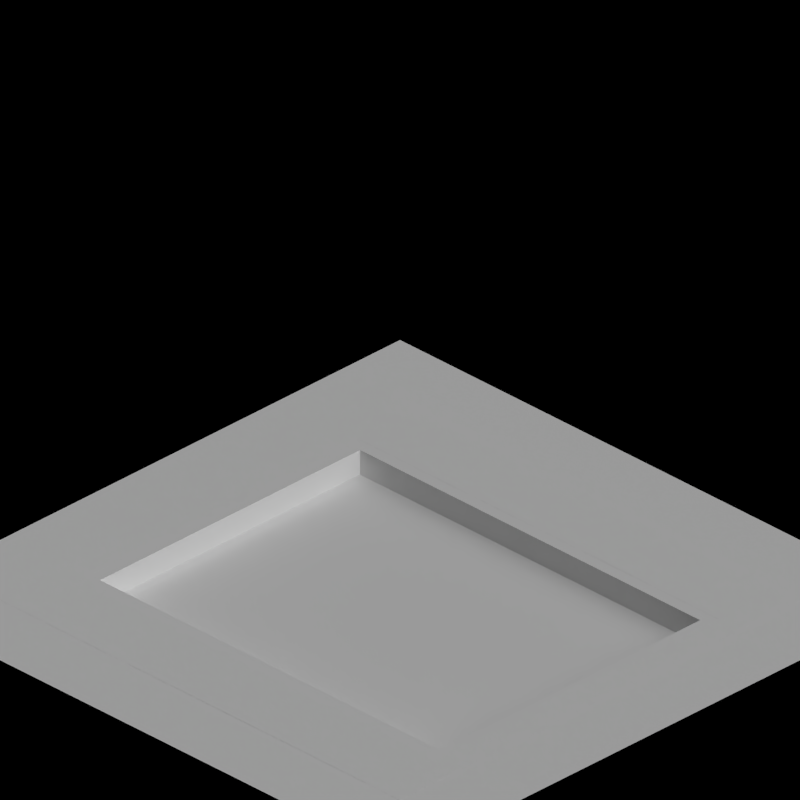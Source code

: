 # Source: road_works.blend  (saved by Blender 2.63.0; exported with 4.5.12 LTS)
import bpy
from mathutils import Matrix  # noqa: F401  (used for matrix-valued properties, if any)

bpy.ops.wm.read_factory_settings(use_empty=True)
scene = bpy.context.scene
scene.name = 'Scene'

# ---- collections
col_collection_1 = bpy.data.collections.new('Collection 1'); scene.collection.children.link(col_collection_1)
col_collection_2 = bpy.data.collections.new('Collection 2'); scene.collection.children.link(col_collection_2)

# ---- materials (node trees are filled in below, after node groups)
mat_paint_yellow = bpy.data.materials.new('Paint_Yellow')
mat_special_background = bpy.data.materials.new('Special_Background')
mat_special_shadowonly = bpy.data.materials.new('Special_ShadowOnly')
mat_tarmac_dark = bpy.data.materials.new('Tarmac_Dark')
mat_mud_normal = bpy.data.materials.new('Mud_Normal')

# ---- material node trees

# ---- world
world_world = bpy.data.worlds.new('World'); scene.world = world_world
world_world.color = (0.0, 0.0, 0.0)
world_world.use_sun_shadow = False
world_world.sun_shadow_jitter_overblur = 0.0
world_world.cycles.sampling_method = 'MANUAL'
world_world.cycles.sample_map_resolution = 256
world_world.light_settings.ao_factor = 0.5

# ---- cameras
cam_camera = bpy.data.cameras.new('Camera')
cam_camera.type = 'ORTHO'
cam_camera.clip_end = 100.0
cam_camera.lens = 35.0
cam_camera.sensor_width = 32.0
cam_camera.sensor_height = 18.0
cam_camera.ortho_scale = 2.828
cam_camera.dof.focus_distance = 0.0
cam_camera.dof.aperture_fstop = 128.0

# ---- lights
light_lamp = bpy.data.lights.new('Lamp', 'SUN')
light_lamp.transmission_factor = 0.0
light_lamp.cutoff_distance = 30.0
light_lamp.use_shadow = False
light_lamp.angle = 1.571
light_lamp.energy = 1.0
light_lamp.shadow_buffer_clip_start = 1.001
light_lamp.shadow_soft_size = 1.0
light_lamp.shadow_cascade_max_distance = 1000.0
light_lamp.cycles.use_multiple_importance_sampling = False
light_lamp_001 = bpy.data.lights.new('Lamp.001', 'SUN')
light_lamp_001.transmission_factor = 0.0
light_lamp_001.cutoff_distance = 30.0
light_lamp_001.angle = 1.571
light_lamp_001.energy = 1.0
light_lamp_001.shadow_buffer_clip_start = 1.001
light_lamp_001.shadow_soft_size = 1.0
light_lamp_001.shadow_cascade_max_distance = 1000.0
light_lamp_001.cycles.use_multiple_importance_sampling = False

# ---- meshes
me_cube_002 = bpy.data.meshes.new('Cube.002')
me_cube_002.from_pydata([(-0.2, -0.1, 0.0), (-0.2, 0.3, 0.0), (0.2, 0.3, 0.0), (0.2, -0.1, 0.0), (-0.2, -0.1, 0.4), (-0.2, 0.3, 0.4), (0.2, 0.3, 0.4), (0.2, -0.1, 0.4), (-0.2, -0.5, 0.0), (0.2, -0.5, 0.0), (-0.2, -0.5, 0.4), (0.2, -0.5, 0.4), (-0.2, -0.1, 0.6), (0.2, -0.1, 0.6), (-0.2, -0.5, 0.6), (0.2, -0.5, 0.6), (-0.2, 0.3, 0.2), (0.2, 0.3, 0.2), (0.2, 0.34, 0.2), (-0.2, 0.3007, 0.2233), (0.2, 0.3007, 0.2233), (-0.2, 0.3406, 0.2209), (0.2, 0.3406, 0.2209), (-0.2, 0.3027, 0.2464), (0.2, 0.3027, 0.2464), (-0.2, 0.3424, 0.2418), (0.2, 0.3424, 0.2418), (-0.2, 0.3061, 0.2695), (0.2, 0.3061, 0.2695), (-0.2, 0.3455, 0.2625), (0.2, 0.3455, 0.2625), (-0.2, 0.3108, 0.2922), (0.2, 0.3108, 0.2922), (-0.2, 0.3497, 0.283), (0.2, 0.3497, 0.283), (-0.2, 0.3168, 0.3147), (0.2, 0.3168, 0.3147), (-0.2, 0.3551, 0.3032), (0.2, 0.3551, 0.3032), (-0.2, 0.3241, 0.3368), (0.2, 0.3241, 0.3368), (-0.2, 0.3617, 0.3231), (0.2, 0.3617, 0.3231), (-0.2, 0.3327, 0.3584), (0.2, 0.3327, 0.3584), (-0.2, 0.3694, 0.3426), (0.2, 0.3694, 0.3426), (-0.2, 0.3425, 0.3795), (0.2, 0.3425, 0.3795), (-0.2, 0.3783, 0.3616), (0.2, 0.3783, 0.3616), (-0.2, 0.3536, 0.4), (0.2, 0.3536, 0.4), (-0.2, 0.3882, 0.38), (0.2, 0.3882, 0.38), (-0.2, 0.34, 0.2), (-0.2, 0.3007, 0.1767), (0.2, 0.3007, 0.1767), (-0.2, 0.3406, 0.1791), (0.2, 0.3406, 0.1791), (-0.2, 0.3027, 0.1536), (0.2, 0.3027, 0.1536), (-0.2, 0.3424, 0.1582), (0.2, 0.3424, 0.1582), (-0.2, 0.3061, 0.1305), (0.2, 0.3061, 0.1305), (-0.2, 0.3455, 0.1375), (0.2, 0.3455, 0.1375), (-0.2, 0.3108, 0.1078), (0.2, 0.3108, 0.1078), (-0.2, 0.3497, 0.117), (0.2, 0.3497, 0.117), (-0.2, 0.3168, 0.08528), (0.2, 0.3168, 0.08528), (-0.2, 0.3551, 0.09675), (0.2, 0.3551, 0.09675), (-0.2, 0.3241, 0.06319), (0.2, 0.3241, 0.06319), (-0.2, 0.3617, 0.07687), (0.2, 0.3617, 0.07687), (-0.2, 0.3327, 0.04157), (0.2, 0.3327, 0.04157), (-0.2, 0.3694, 0.05741), (0.2, 0.3694, 0.05741), (-0.2, 0.3425, 0.02048), (0.2, 0.3425, 0.02048), (-0.2, 0.3783, 0.03843), (0.2, 0.3783, 0.03843), (-0.2, 0.3536, 2.98e-08), (0.2, 0.3536, 2.98e-08), (-0.2, 0.3882, 0.02), (0.2, 0.3882, 0.02)], [], [(4, 5, 1, 0), (5, 6, 2, 1), (6, 7, 3, 2), (11, 9, 3, 7), (0, 1, 2, 3), (7, 6, 5, 4), (11, 10, 8, 9), (13, 15, 11, 7), (8, 10, 4, 0), (0, 3, 9, 8), (13, 12, 14, 15), (7, 4, 12, 13), (15, 14, 10, 11), (4, 10, 14, 12), (55, 18, 22, 21), (22, 20, 24, 26), (18, 17, 20, 22), (19, 20, 17, 16), (25, 26, 30, 29), (19, 21, 25, 23), (23, 24, 20, 19), (21, 22, 26, 25), (29, 30, 34, 33), (26, 24, 28, 30), (23, 25, 29, 27), (27, 28, 24, 23), (35, 36, 32, 31), (30, 28, 32, 34), (27, 29, 33, 31), (31, 32, 28, 27), (35, 37, 41, 39), (33, 34, 38, 37), (34, 32, 36, 38), (31, 33, 37, 35), (42, 40, 44, 46), (39, 40, 36, 35), (37, 38, 42, 41), (38, 36, 40, 42), (46, 44, 48, 50), (39, 41, 45, 43), (43, 44, 40, 39), (41, 42, 46, 45), (49, 50, 54, 53), (43, 45, 49, 47), (47, 48, 44, 43), (45, 46, 50, 49), (53, 54, 52, 51), (50, 48, 52, 54), (47, 49, 53, 51), (51, 52, 48, 47), (16, 55, 21, 19), (59, 57, 61, 63), (62, 63, 67, 66), (56, 58, 62, 60), (60, 61, 57, 56), (58, 59, 63, 62), (66, 67, 71, 70), (63, 61, 65, 67), (60, 62, 66, 64), (64, 65, 61, 60), (72, 73, 69, 68), (67, 65, 69, 71), (64, 66, 70, 68), (68, 69, 65, 64), (72, 74, 78, 76), (70, 71, 75, 74), (71, 69, 73, 75), (68, 70, 74, 72), (79, 77, 81, 83), (76, 77, 73, 72), (74, 75, 79, 78), (75, 73, 77, 79), (83, 81, 85, 87), (76, 78, 82, 80), (80, 81, 77, 76), (78, 79, 83, 82), (86, 87, 91, 90), (80, 82, 86, 84), (84, 85, 81, 80), (82, 83, 87, 86), (90, 91, 89, 88), (87, 85, 89, 91), (84, 86, 90, 88), (88, 89, 85, 84), (18, 17, 57, 59), (16, 55, 58, 56), (56, 57, 17, 16), (55, 18, 59, 58)])
me_cube_002.materials.append(mat_paint_yellow)
me_cube_002.use_remesh_preserve_volume = False
me_cube_002.use_remesh_preserve_attributes = False
me_cube_002.use_mirror_vertex_groups = False
me_cube_002.update()
me_plane_002 = bpy.data.meshes.new('Plane.002')
me_plane_002.from_pydata([(1.3, -1.3, 0.0), (-1.3, -1.3, 0.0), (1.3, 1.3, 0.0), (-1.3, 1.3, 0.0)], [], [(0, 2, 3, 1)])
me_plane_002.materials.append(mat_special_background)
me_plane_002.use_remesh_preserve_volume = False
me_plane_002.use_remesh_preserve_attributes = False
me_plane_002.use_mirror_vertex_groups = False
me_plane_002.update()
me_plane_001 = bpy.data.meshes.new('Plane.001')
me_plane_001.from_pydata([(1.0, -1.0, 0.001), (-1.0, -1.0, 0.001), (1.0, 1.0, 0.001), (-1.0, 1.0, 0.001), (-1.0, 0.9, 0.001), (1.0, 0.9, 0.001), (-0.7, 1.0, 0.001), (-0.7, -1.0, 0.001), (1.0, -0.9, 0.001), (-1.0, -0.9, 0.001), (0.7, 0.9, 0.001), (0.7, -0.9, 0.001), (-0.7, 0.9, 0.001), (-0.7, -0.9, 0.001), (0.7, 1.0, 0.001), (0.7, -1.0, 0.001)], [], [(13, 9, 1, 7), (6, 3, 4, 12), (12, 4, 9, 13), (2, 14, 10, 5), (8, 11, 15, 0), (5, 10, 11, 8), (11, 13, 7, 15), (14, 6, 12, 10)])
me_plane_001.materials.append(mat_special_shadowonly)
me_plane_001.use_remesh_preserve_volume = False
me_plane_001.use_remesh_preserve_attributes = False
me_plane_001.use_mirror_vertex_groups = False
me_plane_001.update()
me_plane = bpy.data.meshes.new('Plane')
me_plane.from_pydata([(0.7, -0.85, 0.0), (-0.7, -0.85, 0.0), (0.7, 0.9, 0.0), (-0.7, 0.9, 0.0), (0.7, -0.9, 0.0), (-0.7, -0.9, 0.0), (0.65, -0.85, 0.0), (0.65, 0.9, 0.0), (0.65, -0.9, 0.0), (-0.7, 0.85, 0.0), (0.7, 0.85, 0.0), (0.65, 0.85, 0.0), (0.7, -0.85, -0.2), (-0.7, -0.85, -0.2), (0.7, 0.9, -0.2), (-0.7, 0.9, -0.2), (-0.65, 0.85, 0.0), (-0.65, -0.9, 0.0), (-0.65, 0.9, 0.0), (-0.65, -0.85, 0.0), (0.65, -0.9, -0.2), (-0.7, 0.85, -0.2), (0.7, 0.85, -0.2), (0.65, 0.85, -0.2), (0.7, 0.9, -0.2), (0.7, 0.85, -0.2), (0.65, 0.9, -0.2), (-0.65, 0.9, -0.2), (0.65, 0.9, -0.2), (0.65, -0.85, -0.2), (-0.7, -0.9, -0.2), (0.7, -0.9, -0.2), (0.65, -0.9, -0.2), (-0.7, -0.85, -0.2), (-0.65, -0.9, -0.2), (-0.7, -0.9, -0.2), (-0.65, -0.85, -0.2), (-0.65, 0.9, -0.2), (-0.65, -0.9, -0.2), (-0.65, 0.85, -0.2), (-0.7, 0.9, -0.2), (-0.7, 0.85, -0.2), (0.7, -0.85, -0.2), (0.7, -0.9, -0.2), (0.65, -0.85, -0.1), (0.65, 0.85, -0.1), (-0.65, 0.85, -0.1), (-0.65, -0.85, -0.1)], [], [(16, 19, 1, 9), (19, 17, 5, 1), (10, 0, 6, 11), (0, 4, 8, 6), (18, 16, 9, 3), (2, 10, 11, 7), (37, 15, 21, 39), (46, 47, 19, 16), (7, 11, 16, 18), (6, 8, 17, 19), (22, 23, 29, 12), (39, 21, 13, 36), (36, 13, 30, 38), (14, 28, 23, 22), (12, 29, 20, 31), (23, 39, 36, 29), (28, 37, 39, 23), (29, 36, 38, 20), (25, 24, 14, 22), (27, 26, 7, 18), (34, 35, 5, 17), (33, 35, 30, 13), (34, 32, 20, 38), (41, 40, 3, 9), (43, 42, 12, 31), (25, 42, 0, 10), (27, 40, 15, 37), (26, 24, 2, 7), (41, 33, 13, 21), (32, 43, 31, 20), (10, 2, 24, 25), (37, 28, 26, 27), (38, 30, 35, 34), (1, 5, 35, 33), (17, 8, 32, 34), (21, 15, 40, 41), (4, 0, 42, 43), (22, 12, 42, 25), (18, 3, 40, 27), (28, 14, 24, 26), (9, 1, 33, 41), (8, 4, 43, 32), (45, 44, 47, 46), (11, 6, 44, 45), (16, 11, 45, 46), (47, 44, 6, 19)])
me_plane.polygons.foreach_set('material_index', [0, 0, 0, 0, 0, 0, 0, 0, 0, 0, 0, 0, 0, 0, 0, 0, 0, 0, 0, 0, 0, 0, 0, 0, 0, 0, 0, 0, 0, 0, 0, 0, 0, 0, 0, 0, 0, 0, 0, 0, 0, 0, 1, 0, 0, 0])
me_plane.materials.append(mat_tarmac_dark)
me_plane.materials.append(mat_mud_normal)
me_plane.use_remesh_preserve_volume = False
me_plane.use_remesh_preserve_attributes = False
me_plane.use_mirror_vertex_groups = False
me_plane.update()
me_plane_004 = bpy.data.meshes.new('Plane.004')
me_plane_004.from_pydata([(1.3, -1.3, 0.0), (-1.3, -1.3, 0.0), (1.3, 1.3, 0.0), (-1.3, 1.3, 0.0), (-1.3, 0.9, 0.0), (1.3, 0.9, 0.0), (-0.7, 1.3, 0.0), (-0.7, -1.3, 0.0), (1.3, -0.9, 0.0), (-1.3, -0.9, 0.0), (0.7, 0.9, 0.0), (0.7, -0.9, 0.0), (-0.7, 0.9, 0.0), (-0.7, -0.9, 0.0), (0.7, 1.3, 0.0), (0.7, -1.3, 0.0)], [], [(13, 9, 1, 7), (6, 3, 4, 12), (12, 4, 9, 13), (2, 14, 10, 5), (8, 11, 15, 0), (5, 10, 11, 8), (11, 13, 7, 15), (14, 6, 12, 10)])
me_plane_004.materials.append(mat_special_background)
me_plane_004.use_remesh_preserve_volume = False
me_plane_004.use_remesh_preserve_attributes = False
me_plane_004.use_mirror_vertex_groups = False
me_plane_004.update()

# ---- objects
ob_rotationcontrol = bpy.data.objects.new('RotationControl', None)
ob_cameratarget = bpy.data.objects.new('CameraTarget', None)
ob_camera = bpy.data.objects.new('Camera', cam_camera)
ob_lamp = bpy.data.objects.new('Lamp', light_lamp)
ob_cube_010 = bpy.data.objects.new('Cube.010', me_cube_002)
ob_plane_003 = bpy.data.objects.new('Plane.003', me_plane_002)
ob_plane_002 = bpy.data.objects.new('Plane.002', me_plane_001)
ob_plane_001 = bpy.data.objects.new('Plane.001', me_plane)
ob_plane = bpy.data.objects.new('Plane', me_plane_004)
ob_lamp_001 = bpy.data.objects.new('Lamp.001', light_lamp_001)

# ---- transforms, parenting, visibility, modifiers, constraints
ob_rotationcontrol.location = (0.0, 0.0, 0.0)
ob_rotationcontrol.empty_image_offset = (0.0, 0.0)
ob_rotationcontrol.lineart.crease_threshold = 0.0
ob_cameratarget.parent = ob_rotationcontrol
ob_cameratarget.location = (0.0, 0.0, 0.817)
ob_cameratarget.empty_image_offset = (0.0, 0.0)
ob_cameratarget.lineart.crease_threshold = 0.0
ob_camera.parent = ob_cameratarget
ob_camera.location = (1.0, 1.0, 0.817)
ob_camera.rotation_euler = (1.109, 0.01082, 0.8149)
ob_camera.lock_rotations_4d = False
ob_camera.empty_display_type = 'ARROWS'
ob_camera.color = (0.0, 0.0, 0.0, 0.0)
ob_camera.display_type = 'WIRE'
ob_camera.lineart.crease_threshold = 0.0
_c = ob_camera.constraints.new('TRACK_TO'); _c.name = 'TrackTo'
_c.target = ob_cameratarget
ob_lamp.parent = ob_rotationcontrol
ob_lamp.location = (-1.0, 2.0, 0.8)
ob_lamp.lock_rotations_4d = False
ob_lamp.empty_display_type = 'ARROWS'
ob_lamp.color = (0.0, 0.0, 0.0, 0.0)
ob_lamp.lineart.crease_threshold = 0.0
_c = ob_lamp.constraints.new('TRACK_TO'); _c.name = 'TrackTo'
_c.target = ob_rotationcontrol
ob_cube_010.location = (-5.0, 0.0, 0.0)
ob_cube_010.lineart.crease_threshold = 0.0
ob_plane_003.location = (-5.0, 0.0, 0.0)
ob_plane_003.lineart.crease_threshold = 0.0
ob_plane_002.location = (0.0, 0.0, 0.0)
ob_plane_002.lineart.crease_threshold = 0.0
ob_plane_001.location = (0.0, 0.0, 0.0)
ob_plane_001.lineart.crease_threshold = 0.0
ob_plane.location = (0.0, 0.0, 0.0)
ob_plane.lineart.crease_threshold = 0.0
ob_lamp_001.parent = ob_rotationcontrol
ob_lamp_001.location = (-1.0, 2.0, 4.0)
ob_lamp_001.lock_rotations_4d = False
ob_lamp_001.empty_display_type = 'ARROWS'
ob_lamp_001.color = (0.0, 0.0, 0.0, 0.0)
ob_lamp_001.lineart.crease_threshold = 0.0
_c = ob_lamp_001.constraints.new('TRACK_TO'); _c.name = 'TrackTo'
_c.target = ob_rotationcontrol

# ---- collection membership
col_collection_1.objects.link(ob_rotationcontrol)
col_collection_1.objects.link(ob_cameratarget)
col_collection_1.objects.link(ob_camera)
col_collection_1.objects.link(ob_lamp)
col_collection_2.objects.link(ob_cube_010)
col_collection_2.objects.link(ob_plane_003)
col_collection_2.objects.link(ob_plane_002)
col_collection_2.objects.link(ob_plane_001)
col_collection_2.objects.link(ob_plane)
col_collection_2.objects.link(ob_lamp_001)

# ---- scene / render settings (as saved in the file)
scene.camera = ob_camera
scene.frame_start = 1; scene.frame_end = 8; scene.frame_set(1)
scene.render.engine = 'BLENDER_EEVEE_NEXT'
scene.render.image_settings.compression = 90
scene.render.resolution_x = 256
scene.render.resolution_y = 256
scene.render.dither_intensity = 0.0
scene.render.bake_margin = 2
scene.render.bake_bias = 0.0
scene.cycles.use_denoising = False
scene.cycles.samples = 10
scene.cycles.sampling_pattern = 'TABULATED_SOBOL'
scene.cycles.light_sampling_threshold = 0.0
scene.cycles.use_adaptive_sampling = False
scene.cycles.use_light_tree = False
scene.cycles.blur_glossy = 0.0
scene.cycles.volume_bounces = 1
scene.cycles.pixel_filter_type = 'GAUSSIAN'
scene.cycles.sample_clamp_indirect = 0.0
scene.view_settings.view_transform = 'Standard'
bpy.context.view_layer.update()
